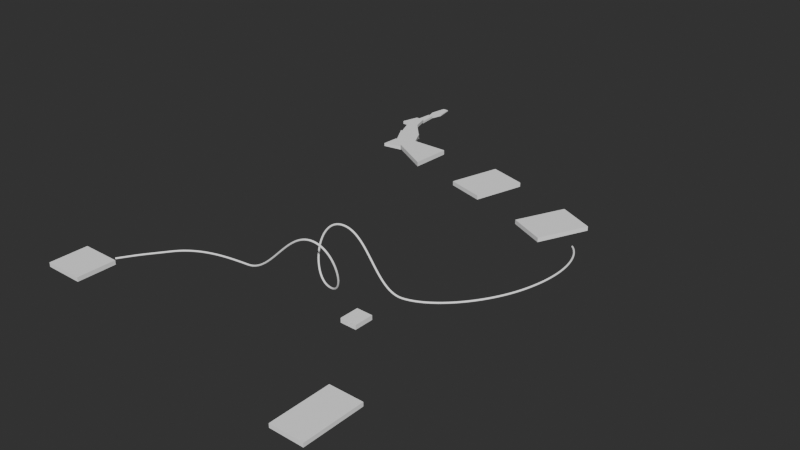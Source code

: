# Source: World1Level2.blend  (saved by Blender 4.4.30; exported with 4.5.12 LTS)
import bpy
from mathutils import Matrix  # noqa: F401  (used for matrix-valued properties, if any)

bpy.ops.wm.read_factory_settings(use_empty=True)
scene = bpy.context.scene
scene.name = 'Scene'

# ---- collections
col_collection = bpy.data.collections.new('Collection'); scene.collection.children.link(col_collection)

# ---- world
world_world = bpy.data.worlds.new('World'); scene.world = world_world
world_world.use_nodes = True; world_world.node_tree.nodes.clear()
_N = world_world.node_tree.nodes; _L = world_world.node_tree.links
n0 = _N.new('ShaderNodeOutputWorld'); n0.name = 'World Output'; n0.location = (300, 300)
n1 = _N.new('ShaderNodeBackground'); n1.name = 'Background'; n1.location = (10, 300)
n1.inputs[0].default_value = (0.05088, 0.05088, 0.05088, 1.0)
_L.new(n1.outputs[0], n0.inputs[0])
n0.is_active_output = True
world_world.color = (0.05088, 0.05088, 0.05088)
world_world.use_sun_shadow = False
world_world.sun_shadow_jitter_overblur = 0.0

# ---- meshes
me_cube = bpy.data.meshes.new('Cube')
me_cube.from_pydata([(5.222, -37.42, -1.0), (5.222, -37.42, 1.0), (-5.222, -37.42, -1.0), (-5.222, -37.42, 1.0), (5.222, 10.19, -1.0), (5.222, 10.19, 1.0), (-5.222, 10.19, -1.0), (-5.222, 10.19, 1.0), (-10.31, -18.21, -1.0), (-10.31, -18.21, 1.0), (10.31, -18.21, -1.0), (10.31, -18.21, 1.0)], [], [(0, 1, 3, 2), (8, 9, 7, 6), (6, 7, 5, 4), (10, 11, 1, 0), (8, 6, 4, 10), (9, 3, 1, 11), (7, 9, 11, 5), (2, 8, 10, 0), (4, 5, 11, 10), (2, 3, 9, 8)])
_uv = me_cube.uv_layers.new(name='UVMap')
_uv.uv.foreach_set('vector', [0.375, 0.0, 0.625, 0.0, 0.625, 0.25, 0.375, 0.25, 0.375, 0.375, 0.625, 0.375, 0.625, 0.5, 0.375, 0.5, 0.375, 0.5, 0.625, 0.5, 0.625, 0.75, 0.375, 0.75, 0.375, 0.875, 0.625, 0.875, 0.625, 1.0, 0.375, 1.0, 0.25, 0.5, 0.375, 0.5, 0.375, 0.75, 0.25, 0.75, 0.75, 0.5, 0.875, 0.5, 0.875, 0.75, 0.75, 0.75, 0.625, 0.5, 0.75, 0.5, 0.75, 0.75, 0.625, 0.75, 0.125, 0.5, 0.25, 0.5, 0.25, 0.75, 0.125, 0.75, 0.375, 0.75, 0.625, 0.75, 0.625, 0.875, 0.375, 0.875, 0.375, 0.25, 0.625, 0.25, 0.625, 0.375, 0.375, 0.375])
me_cube.update()
me_cube_001 = bpy.data.meshes.new('Cube.001')
me_cube_001.from_pydata([(7.828, -32.26, -1.0), (7.828, -32.26, 3.415), (-7.828, -32.26, -1.0), (-7.828, -32.26, 3.415), (4.737, 1.0, -1.0), (4.737, 1.0, 3.415), (-4.737, 1.0, -1.0), (-4.737, 1.0, 3.415)], [], [(0, 1, 3, 2), (2, 3, 7, 6), (6, 7, 5, 4), (4, 5, 1, 0), (2, 6, 4, 0), (7, 3, 1, 5)])
_uv = me_cube_001.uv_layers.new(name='UVMap')
_uv.uv.foreach_set('vector', [0.375, 0.0, 0.625, 0.0, 0.625, 0.25, 0.375, 0.25, 0.375, 0.25, 0.625, 0.25, 0.625, 0.5, 0.375, 0.5, 0.375, 0.5, 0.625, 0.5, 0.625, 0.75, 0.375, 0.75, 0.375, 0.75, 0.625, 0.75, 0.625, 1.0, 0.375, 1.0, 0.125, 0.5, 0.375, 0.5, 0.375, 0.75, 0.125, 0.75, 0.625, 0.5, 0.875, 0.5, 0.875, 0.75, 0.625, 0.75])
me_cube_001.update()
me_cube_002 = bpy.data.meshes.new('Cube.002')
me_cube_002.from_pydata([(16.44, -31.14, -1.0), (16.44, -31.14, 4.608), (-16.44, -31.14, -1.0), (-16.44, -31.14, 4.608), (7.753, -1.385, -1.0), (7.753, -1.385, 4.608), (-7.753, -1.385, -1.0), (-7.753, -1.385, 4.608)], [], [(0, 1, 3, 2), (2, 3, 7, 6), (6, 7, 5, 4), (4, 5, 1, 0), (2, 6, 4, 0), (7, 3, 1, 5)])
_uv = me_cube_002.uv_layers.new(name='UVMap')
_uv.uv.foreach_set('vector', [0.375, 0.0, 0.625, 0.0, 0.625, 0.25, 0.375, 0.25, 0.375, 0.25, 0.625, 0.25, 0.625, 0.5, 0.375, 0.5, 0.375, 0.5, 0.625, 0.5, 0.625, 0.75, 0.375, 0.75, 0.375, 0.75, 0.625, 0.75, 0.625, 1.0, 0.375, 1.0, 0.125, 0.5, 0.375, 0.5, 0.375, 0.75, 0.125, 0.75, 0.625, 0.5, 0.875, 0.5, 0.875, 0.75, 0.625, 0.75])
me_cube_002.update()
me_cube_003 = bpy.data.meshes.new('Cube.003')
me_cube_003.from_pydata([(16.44, 0.0, -2.804), (16.44, 0.0, 2.804), (-1.368, 0.0, -2.804), (-1.368, 0.0, 2.804), (19.76, -50.82, -2.804), (57.09, -44.62, -2.804), (57.09, -44.62, 2.804), (19.76, -50.82, 2.804)], [], [(0, 2, 3, 1), (3, 2, 4, 7), (0, 1, 6, 5), (1, 3, 7, 6), (2, 0, 5, 4), (4, 5, 6, 7)])
_uv = me_cube_003.uv_layers.new(name='UVMap')
_uv.uv.foreach_set('vector', [0.375, 0.0, 0.375, 0.25, 0.625, 0.25, 0.625, 0.0, 0.625, 0.25, 0.375, 0.25, 0.375, 0.25, 0.625, 0.25, 0.375, 0.0, 0.625, 0.0, 0.625, 0.0, 0.375, 0.0, 0.625, 0.0, 0.625, 0.25, 0.625, 0.25, 0.625, 0.0, 0.375, 0.25, 0.375, 0.0, 0.375, 0.0, 0.375, 0.25, 0.375, 0.25, 0.375, 0.0, 0.625, 0.0, 0.625, 0.25])
me_cube_003.update()
me_cube_004 = bpy.data.meshes.new('Cube.004')
me_cube_004.from_pydata([(-30.58, 18.88, -2.804), (6.748, 25.08, -2.804), (6.748, 25.08, 2.804), (-30.58, 18.88, 2.804), (-5.666, -25.08, -2.804), (29.5, -18.88, -2.804), (29.5, -18.88, 2.804), (-5.666, -25.08, 2.804)], [], [(3, 0, 4, 7), (1, 2, 6, 5), (2, 3, 7, 6), (0, 1, 5, 4), (0, 3, 2, 1), (4, 5, 6, 7)])
_uv = me_cube_004.uv_layers.new(name='UVMap')
_uv.uv.foreach_set('vector', [0.625, 0.25, 0.375, 0.25, 0.375, 0.25, 0.625, 0.25, 0.375, 0.0, 0.625, 0.0, 0.625, 0.0, 0.375, 0.0, 0.625, 0.0, 0.625, 0.25, 0.625, 0.25, 0.625, 0.0, 0.375, 0.25, 0.375, 0.0, 0.375, 0.0, 0.375, 0.25, 0.375, 0.25, 0.625, 0.25, 0.625, 0.0, 0.375, 0.0, 0.375, 0.25, 0.375, 0.0, 0.625, 0.0, 0.625, 0.25])
me_cube_004.update()
me_cube_005 = bpy.data.meshes.new('Cube.005')
me_cube_005.from_pydata([(-14.74, 11.57, -2.804), (20.42, 17.78, -2.804), (20.42, 17.78, 2.804), (-14.74, 11.57, 2.804), (-16.72, -17.78, -2.804), (18.44, -11.57, -2.804), (18.44, -11.57, 2.804), (-16.72, -17.78, 2.804)], [], [(2, 3, 7, 6), (0, 1, 5, 4), (3, 0, 4, 7), (1, 2, 6, 5), (4, 5, 6, 7), (0, 3, 2, 1)])
_uv = me_cube_005.uv_layers.new(name='UVMap')
_uv.uv.foreach_set('vector', [0.625, 0.0, 0.625, 0.25, 0.625, 0.25, 0.625, 0.0, 0.375, 0.25, 0.375, 0.0, 0.375, 0.0, 0.375, 0.25, 0.625, 0.25, 0.375, 0.25, 0.375, 0.25, 0.625, 0.25, 0.375, 0.0, 0.625, 0.0, 0.625, 0.0, 0.375, 0.0, 0.375, 0.25, 0.375, 0.0, 0.625, 0.0, 0.625, 0.25, 0.375, 0.25, 0.625, 0.25, 0.625, 0.0, 0.375, 0.0])
me_cube_005.update()
me_cube_007 = bpy.data.meshes.new('Cube.007')
me_cube_007.from_pydata([(-6.775, -12.45, -1.0), (-6.775, -12.45, 7.078), (-3.144, 16.51, -1.0), (-3.144, 16.51, 7.078), (63.76, -52.33, -1.0), (63.76, -52.33, 7.078), (67.39, 16.51, -1.0), (67.39, 16.51, 7.078)], [], [(0, 1, 3, 2), (2, 3, 7, 6), (6, 7, 5, 4), (4, 5, 1, 0), (2, 6, 4, 0), (7, 3, 1, 5)])
_uv = me_cube_007.uv_layers.new(name='UVMap')
_uv.uv.foreach_set('vector', [0.375, 0.0, 0.625, 0.0, 0.625, 0.25, 0.375, 0.25, 0.375, 0.25, 0.625, 0.25, 0.625, 0.5, 0.375, 0.5, 0.375, 0.5, 0.625, 0.5, 0.625, 0.75, 0.375, 0.75, 0.375, 0.75, 0.625, 0.75, 0.625, 1.0, 0.375, 1.0, 0.125, 0.5, 0.375, 0.5, 0.375, 0.75, 0.125, 0.75, 0.625, 0.5, 0.875, 0.5, 0.875, 0.75, 0.625, 0.75])
me_cube_007.update()
me_cube_008 = bpy.data.meshes.new('Cube.008')
me_cube_008.from_pydata([(-32.84, -44.0, -2.0), (-32.84, -44.0, 5.243), (-32.84, 44.0, -2.0), (-32.84, 44.0, 5.243), (32.84, -44.0, -2.0), (32.84, -44.0, 5.243), (32.84, 44.0, -2.0), (32.84, 44.0, 5.243)], [], [(0, 1, 3, 2), (2, 3, 7, 6), (6, 7, 5, 4), (4, 5, 1, 0), (2, 6, 4, 0), (7, 3, 1, 5)])
_uv = me_cube_008.uv_layers.new(name='UVMap')
_uv.uv.foreach_set('vector', [0.375, 0.0, 0.625, 0.0, 0.625, 0.25, 0.375, 0.25, 0.375, 0.25, 0.625, 0.25, 0.625, 0.5, 0.375, 0.5, 0.375, 0.5, 0.625, 0.5, 0.625, 0.75, 0.375, 0.75, 0.375, 0.75, 0.625, 0.75, 0.625, 1.0, 0.375, 1.0, 0.125, 0.5, 0.375, 0.5, 0.375, 0.75, 0.125, 0.75, 0.625, 0.5, 0.875, 0.5, 0.875, 0.75, 0.625, 0.75])
me_cube_008.update()
me_cube_009 = bpy.data.meshes.new('Cube.009')
me_cube_009.from_pydata([(-32.84, -44.0, -2.0), (-32.84, -44.0, 5.243), (-32.84, 44.0, -2.0), (-32.84, 44.0, 5.243), (32.84, -44.0, -2.0), (32.84, -44.0, 5.243), (32.84, 44.0, -2.0), (32.84, 44.0, 5.243)], [], [(0, 1, 3, 2), (2, 3, 7, 6), (6, 7, 5, 4), (4, 5, 1, 0), (2, 6, 4, 0), (7, 3, 1, 5)])
_uv = me_cube_009.uv_layers.new(name='UVMap')
_uv.uv.foreach_set('vector', [0.375, 0.0, 0.625, 0.0, 0.625, 0.25, 0.375, 0.25, 0.375, 0.25, 0.625, 0.25, 0.625, 0.5, 0.375, 0.5, 0.375, 0.5, 0.625, 0.5, 0.625, 0.75, 0.375, 0.75, 0.375, 0.75, 0.625, 0.75, 0.625, 1.0, 0.375, 1.0, 0.125, 0.5, 0.375, 0.5, 0.375, 0.75, 0.125, 0.75, 0.625, 0.5, 0.875, 0.5, 0.875, 0.75, 0.625, 0.75])
me_cube_009.update()
me_cube_010 = bpy.data.meshes.new('Cube.010')
me_cube_010.from_pydata([(-13.41, -15.82, -3.621), (-13.41, -15.82, 3.621), (-13.37, 16.23, -3.621), (-13.37, 16.23, 3.621), (13.37, -16.23, -3.621), (13.37, -16.23, 3.621), (13.41, 15.82, -3.621), (13.41, 15.82, 3.621)], [], [(0, 1, 3, 2), (2, 3, 7, 6), (6, 7, 5, 4), (4, 5, 1, 0), (2, 6, 4, 0), (7, 3, 1, 5)])
_uv = me_cube_010.uv_layers.new(name='UVMap')
_uv.uv.foreach_set('vector', [0.375, 0.0, 0.625, 0.0, 0.625, 0.25, 0.375, 0.25, 0.375, 0.25, 0.625, 0.25, 0.625, 0.5, 0.375, 0.5, 0.375, 0.5, 0.625, 0.5, 0.625, 0.75, 0.375, 0.75, 0.375, 0.75, 0.625, 0.75, 0.625, 1.0, 0.375, 1.0, 0.125, 0.5, 0.375, 0.5, 0.375, 0.75, 0.125, 0.75, 0.625, 0.5, 0.875, 0.5, 0.875, 0.75, 0.625, 0.75])
me_cube_010.update()
me_cube_011 = bpy.data.meshes.new('Cube.011')
me_cube_011.from_pydata([(-32.78, -49.08, -3.621), (-32.78, -49.08, 3.621), (-33.09, 16.02, -3.621), (-33.09, 16.02, 3.621), (34.05, -49.06, -3.621), (34.05, -49.06, 3.621), (33.74, 16.04, -3.621), (33.74, 16.04, 3.621)], [], [(0, 1, 3, 2), (2, 3, 7, 6), (6, 7, 5, 4), (4, 5, 1, 0), (2, 6, 4, 0), (7, 3, 1, 5)])
_uv = me_cube_011.uv_layers.new(name='UVMap')
_uv.uv.foreach_set('vector', [0.375, 0.0, 0.625, 0.0, 0.625, 0.25, 0.375, 0.25, 0.375, 0.25, 0.625, 0.25, 0.625, 0.5, 0.375, 0.5, 0.375, 0.5, 0.625, 0.5, 0.625, 0.75, 0.375, 0.75, 0.375, 0.75, 0.625, 0.75, 0.625, 1.0, 0.375, 1.0, 0.125, 0.5, 0.375, 0.5, 0.375, 0.75, 0.125, 0.75, 0.625, 0.5, 0.875, 0.5, 0.875, 0.75, 0.625, 0.75])
me_cube_011.update()
me_cube_012 = bpy.data.meshes.new('Cube.012')
me_cube_012.from_pydata([(-30.45, -96.35, -3.621), (-30.45, -96.35, 3.621), (-30.76, 16.05, -3.621), (-30.76, 16.05, 3.621), (31.61, -96.39, -3.621), (31.61, -96.39, 3.621), (31.3, 16.01, -3.621), (31.3, 16.01, 3.621)], [], [(0, 1, 3, 2), (2, 3, 7, 6), (6, 7, 5, 4), (4, 5, 1, 0), (2, 6, 4, 0), (7, 3, 1, 5)])
_uv = me_cube_012.uv_layers.new(name='UVMap')
_uv.uv.foreach_set('vector', [0.375, 0.0, 0.625, 0.0, 0.625, 0.25, 0.375, 0.25, 0.375, 0.25, 0.625, 0.25, 0.625, 0.5, 0.375, 0.5, 0.375, 0.5, 0.625, 0.5, 0.625, 0.75, 0.375, 0.75, 0.375, 0.75, 0.625, 0.75, 0.625, 1.0, 0.375, 1.0, 0.125, 0.5, 0.375, 0.5, 0.375, 0.75, 0.125, 0.75, 0.625, 0.5, 0.875, 0.5, 0.875, 0.75, 0.625, 0.75])
me_cube_012.update()

# ---- curves / text
cu_b_ziercurve_001 = bpy.data.curves.new('BézierCurve.001', 'CURVE')
cu_b_ziercurve_001.dimensions = '3D'
_sp = cu_b_ziercurve_001.splines.new('BEZIER'); _sp.bezier_points.add(8)
_sp.bezier_points.foreach_set('co', [184.6, 255.1, -16.65, 201.9, 113.8, -16.65, 86.63, -18.14, -16.65, -19.65, -18.14, 59.59, -19.65, -48.4, -24.68, -19.65, -79.66, 60.05, -149.2, -79.66, -22.5, -264.9, -125.0, -22.5, -310.2, -190.3, -22.5])
_sp.bezier_points.foreach_set('handle_left', [161.1, 275.5, -16.65, 221.1, 181.7, -16.65, 130.3, -12.67, -16.65, 24.0, -12.67, 59.59, -62.63, -38.98, -24.68, 24.16, -75.67, 60.05, -105.4, -75.67, -22.5, -238.7, -89.6, -22.5, -287.1, -152.9, -22.5])
_sp.bezier_points.foreach_set('handle_right', [208.1, 234.7, -16.65, 182.6, 45.93, -16.65, 42.97, -23.61, -16.65, -63.31, -23.61, 59.59, 23.33, -57.82, -24.68, -63.47, -83.65, 60.05, -193.0, -83.65, -22.5, -291.1, -160.4, -22.5, -333.3, -227.8, -22.5])
for _p, _l, _r in zip(_sp.bezier_points, ['ALIGNED', 'ALIGNED', 'ALIGNED', 'ALIGNED', 'ALIGNED', 'ALIGNED', 'ALIGNED', 'ALIGNED', 'ALIGNED'], ['ALIGNED', 'ALIGNED', 'ALIGNED', 'ALIGNED', 'ALIGNED', 'ALIGNED', 'ALIGNED', 'ALIGNED', 'ALIGNED']): _p.handle_left_type = _l; _p.handle_right_type = _r
_sp.order_u = 0
_sp.order_v = 0
_sp.resolution_u = 43
cu_b_ziercurve_001.use_path = True
cu_b_ziercurve_001.bevel_resolution = 19
cu_b_ziercurve_001.offset = 0.005
cu_b_ziercurve_001.bevel_depth = 1.529
cu_b_ziercurve_001.resolution_u = 43
cu_b_ziercurve_001.render_resolution_u = 40
cu_b_ziercurve_001.fill_mode = 'FULL'

# ---- objects
ob_cube = bpy.data.objects.new('Cube', me_cube)
ob_cube_001 = bpy.data.objects.new('Cube.001', me_cube_001)
ob_cube_002 = bpy.data.objects.new('Cube.002', me_cube_002)
ob_cube_003 = bpy.data.objects.new('Cube.003', me_cube_003)
ob_cube_004 = bpy.data.objects.new('Cube.004', me_cube_004)
ob_cube_005 = bpy.data.objects.new('Cube.005', me_cube_005)
ob_cube_006 = bpy.data.objects.new('Cube.006', me_cube_007)
ob_cube_007 = bpy.data.objects.new('Cube.007', me_cube_008)
ob_cube_008 = bpy.data.objects.new('Cube.008', me_cube_009)
ob_b_ziercurve = bpy.data.objects.new('BézierCurve', cu_b_ziercurve_001)
ob_cube_009 = bpy.data.objects.new('Cube.009', me_cube_010)
ob_cube_010 = bpy.data.objects.new('Cube.010', me_cube_011)
ob_cube_011 = bpy.data.objects.new('Cube.011', me_cube_012)

# ---- transforms, parenting, visibility, modifiers, constraints
ob_cube.location = (0.0, 0.0, -1.0)
ob_cube_001.location = (1.907e-06, -38.04, -1.0)
ob_cube_002.location = (1.907e-06, -67.9, 1.125)
ob_cube_003.location = (5.722e-06, -99.03, 5.817)
ob_cube_004.location = (50.34, -168.7, 9.726)
ob_cube_005.location = (59.42, -205.4, 14.15)
ob_cube_006.location = (82.27, -205.4, 14.15)
ob_cube_007.location = (280.7, -244.5, 14.15)
ob_cube_007.rotation_euler = (0.0, -0.0, -0.2873)
ob_cube_008.location = (443.2, -301.9, 14.15)
ob_cube_008.rotation_euler = (0.0, -0.0, -0.4393)
ob_b_ziercurve.location = (318.4, -593.0, 30.81)
ob_cube_009.location = (394.7, -691.4, 15.77)
ob_cube_009.rotation_euler = (0.0, -0.0, -0.0106)
ob_cube_010.location = (-17.28, -805.2, 7.476)
ob_cube_010.rotation_euler = (0.0, -0.0, -0.0106)
ob_cube_011.location = (394.7, -731.4, -91.96)
ob_cube_011.rotation_euler = (0.0, -0.0, -0.0106)

# ---- collection membership
col_collection.objects.link(ob_cube)
col_collection.objects.link(ob_cube_001)
col_collection.objects.link(ob_cube_002)
col_collection.objects.link(ob_cube_003)
col_collection.objects.link(ob_cube_004)
col_collection.objects.link(ob_cube_005)
col_collection.objects.link(ob_cube_006)
col_collection.objects.link(ob_cube_007)
col_collection.objects.link(ob_cube_008)
col_collection.objects.link(ob_b_ziercurve)
col_collection.objects.link(ob_cube_009)
col_collection.objects.link(ob_cube_010)
col_collection.objects.link(ob_cube_011)

# ---- scene / render settings (as saved in the file)
scene.frame_start = 1; scene.frame_end = 250; scene.frame_set(1)
scene.render.engine = 'CYCLES'
scene.render.image_settings.color_mode = 'RGB'
scene.render.image_settings.color_depth = '16'
scene.render.image_settings.compression = 100
scene.render.resolution_x = 1280
scene.render.resolution_y = 720
scene.render.use_persistent_data = True
scene.cycles.use_denoising = False
scene.cycles.samples = 512
scene.cycles.adaptive_threshold = 0.005
scene.cycles.use_guiding = True
scene.cycles.max_bounces = 5
scene.cycles.volume_bounces = 2
scene.cycles.use_auto_tile = False
scene.eevee.ray_tracing_options.trace_max_roughness = 0.0
scene.view_settings.look = 'AgX - Medium High Contrast'
bpy.context.view_layer.update()

# ---- added for rendering (the .blend has no active camera and no usable light): camera, sun
cam_auto = bpy.data.cameras.new('AutoCamera')
cam_auto.lens = 50.0
cam_auto.sensor_width = 36.0
cam_auto.clip_end = 17273.0
ob_auto_camera = bpy.data.objects.new('AutoCamera', cam_auto)
scene.collection.objects.link(ob_auto_camera)
ob_auto_camera.location = (1228.55, -1603.27, 785.517)
ob_auto_camera.rotation_euler = (1.09748, -7.21219e-08, 0.694738)
scene.camera = ob_auto_camera
light_auto_sun = bpy.data.lights.new('AutoSun', 'SUN')
light_auto_sun.energy = 3.0
light_auto_sun.angle = 0.0523599
ob_auto_sun = bpy.data.objects.new('AutoSun', light_auto_sun)
scene.collection.objects.link(ob_auto_sun)
ob_auto_sun.rotation_euler = (0.872665, 0.174533, 0.523599)
bpy.context.view_layer.update()
